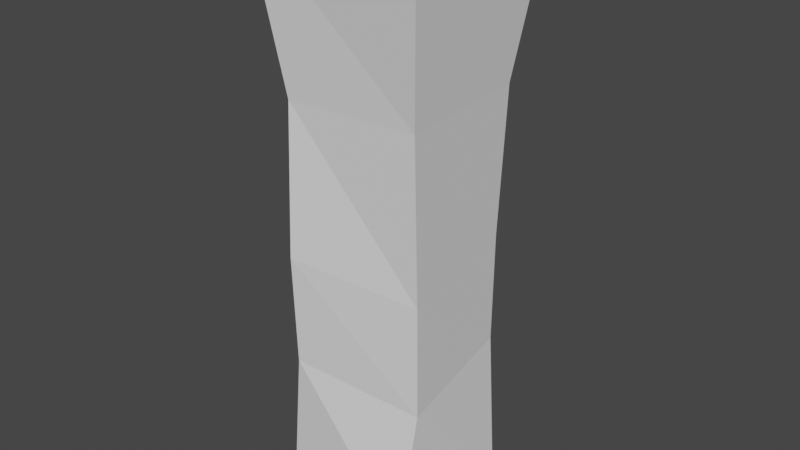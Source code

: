 # Source: Post_Tiny2.blend  (saved by Blender 2.91.10; exported with 4.5.12 LTS)
import bpy
from mathutils import Matrix  # noqa: F401  (used for matrix-valued properties, if any)

bpy.ops.wm.read_factory_settings(use_empty=True)
scene = bpy.context.scene
scene.name = 'Scene'

# ---- world
world_world = bpy.data.worlds.new('World'); scene.world = world_world
world_world.use_nodes = True; world_world.node_tree.nodes.clear()
_N = world_world.node_tree.nodes; _L = world_world.node_tree.links
n0 = _N.new('ShaderNodeOutputWorld'); n0.name = 'World Output'; n0.location = (300, 300)
n1 = _N.new('ShaderNodeBackground'); n1.name = 'Background'; n1.location = (10, 300)
n1.inputs[0].default_value = (0.05088, 0.05088, 0.05088, 1.0)
_L.new(n1.outputs[0], n0.inputs[0])
n0.is_active_output = True
world_world.color = (0.05088, 0.05088, 0.05088)
world_world.use_sun_shadow = False
world_world.sun_shadow_jitter_overblur = 0.0

# ---- meshes
me_cube_003 = bpy.data.meshes.new('Cube.003')
me_cube_003.from_pydata([(-1.056, -0.941, -1.0), (-1.121, -1.223, 1.037), (-0.941, 1.056, -1.0), (-1.121, 1.223, 1.037), (0.941, -1.056, -1.0), (1.325, -1.223, 1.037), (1.056, 0.941, -1.0), (1.325, 1.223, 1.037), (-0.7828, -1.039, -0.4675), (-0.929, 0.7733, -0.4468), (0.8504, 1.048, -0.4675), (1.039, -0.7828, -0.5223), (-0.763, -1.117, -0.06), (-0.9909, 0.8512, -0.03932), (0.8576, 1.062, -0.06), (1.035, -0.796, -0.1148), (-0.7863, -1.0, 0.47), (-0.8981, 1.0, 0.47), (1.064, 0.9012, 0.4986), (1.064, -0.9012, 0.47)], [], [(16, 1, 3, 17), (17, 3, 7, 18), (18, 7, 5, 19), (19, 5, 1, 16), (2, 6, 4, 0), (7, 3, 1, 5), (4, 11, 8, 0), (6, 10, 11, 4), (2, 9, 10, 6), (0, 8, 9, 2), (11, 15, 12, 8), (10, 14, 15, 11), (9, 13, 14, 10), (8, 12, 13, 9), (15, 19, 16, 12), (14, 18, 19, 15), (13, 17, 18, 14), (12, 16, 17, 13)])
_uv = me_cube_003.uv_layers.new(name='UVMap')
_uv.uv.foreach_set('vector', [0.5588, 0.0, 0.625, 0.0, 0.625, 0.25, 0.5588, 0.25, 0.5588, 0.25, 0.625, 0.25, 0.625, 0.5, 0.5588, 0.5, 0.5588, 0.5, 0.625, 0.5, 0.625, 0.75, 0.5588, 0.75, 0.5588, 0.75, 0.625, 0.75, 0.625, 1.0, 0.5588, 1.0, 0.125, 0.5, 0.375, 0.5, 0.375, 0.75, 0.125, 0.75, 0.625, 0.5, 0.875, 0.5, 0.875, 0.75, 0.625, 0.75, 0.375, 0.75, 0.4416, 0.75, 0.4416, 1.0, 0.375, 1.0, 0.375, 0.5, 0.4416, 0.5, 0.4416, 0.75, 0.375, 0.75, 0.375, 0.25, 0.4416, 0.25, 0.4416, 0.5, 0.375, 0.5, 0.375, 0.0, 0.4416, 0.0, 0.4416, 0.25, 0.375, 0.25, 0.4416, 0.75, 0.4925, 0.75, 0.4925, 1.0, 0.4416, 1.0, 0.4416, 0.5, 0.4925, 0.5, 0.4925, 0.75, 0.4416, 0.75, 0.4416, 0.25, 0.4925, 0.25, 0.4925, 0.5, 0.4416, 0.5, 0.4416, 0.0, 0.4925, 0.0, 0.4925, 0.25, 0.4416, 0.25, 0.4925, 0.75, 0.5588, 0.75, 0.5588, 1.0, 0.4925, 1.0, 0.4925, 0.5, 0.5588, 0.5, 0.5588, 0.75, 0.4925, 0.75, 0.4925, 0.25, 0.5588, 0.25, 0.5588, 0.5, 0.4925, 0.5, 0.4925, 0.0, 0.5588, 0.0, 0.5588, 0.25, 0.4925, 0.25])
me_cube_003.use_remesh_fix_poles = True
me_cube_003.use_remesh_preserve_attributes = False
me_cube_003.use_mirror_vertex_groups = False
me_cube_003.update()

# ---- objects
ob_cube = bpy.data.objects.new('Cube', me_cube_003)

# ---- transforms, parenting, visibility, modifiers, constraints
ob_cube.location = (0.0, 0.0, 0.0)
ob_cube.scale = (0.08001, 0.08001, 0.3141)
ob_cube.lineart.crease_threshold = 0.0

# ---- collection membership
scene.collection.objects.link(ob_cube)

# ---- scene / render settings (as saved in the file)
scene.frame_start = 1; scene.frame_end = 250; scene.frame_set(1)
scene.render.engine = 'BLENDER_EEVEE_NEXT'
scene.cycles.use_denoising = False
scene.cycles.samples = 128
scene.cycles.sampling_pattern = 'TABULATED_SOBOL'
scene.cycles.use_adaptive_sampling = False
scene.cycles.use_light_tree = False
scene.view_settings.view_transform = 'Filmic'
bpy.context.view_layer.update()

# ---- added for rendering (the .blend has no active camera and no usable light): camera, sun
cam_auto = bpy.data.cameras.new('AutoCamera')
cam_auto.lens = 50.0
cam_auto.sensor_width = 36.0
cam_auto.clip_end = 1000.0
ob_auto_camera = bpy.data.objects.new('AutoCamera', cam_auto)
scene.collection.objects.link(ob_auto_camera)
ob_auto_camera.location = (0.653174, -0.774029, 0.521901)
ob_auto_camera.rotation_euler = (1.09748, -7.21219e-08, 0.694738)
scene.camera = ob_auto_camera
light_auto_sun = bpy.data.lights.new('AutoSun', 'SUN')
light_auto_sun.energy = 3.0
light_auto_sun.angle = 0.0523599
ob_auto_sun = bpy.data.objects.new('AutoSun', light_auto_sun)
scene.collection.objects.link(ob_auto_sun)
ob_auto_sun.rotation_euler = (0.872665, 0.174533, 0.523599)
bpy.context.view_layer.update()
